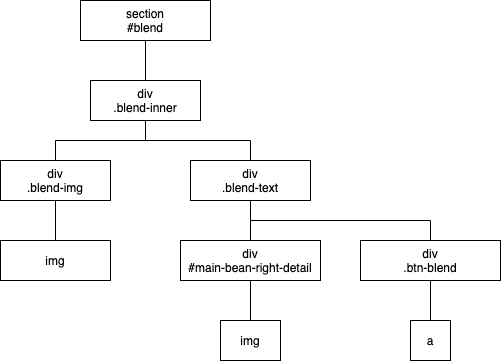

The diagram above was exported from draw.io. Its source (the exported page's mxGraphModel, read from the mxfile embedded in the PNG):
<mxGraphModel dx="1010" dy="836" grid="1" gridSize="10" guides="1" tooltips="1" connect="1" arrows="1" fold="1" page="1" pageScale="1" pageWidth="850" pageHeight="1100" math="0" shadow="0">
  <root>
    <mxCell id="0" />
    <mxCell id="1" parent="0" />
    <mxCell id="66" value="" style="edgeStyle=none;rounded=0;html=1;endArrow=none;endFill=0;" parent="1" source="63" target="65" edge="1">
      <mxGeometry relative="1" as="geometry" />
    </mxCell>
    <mxCell id="63" value="section&lt;br&gt;#blend" style="rounded=0;whiteSpace=wrap;html=1;" parent="1" vertex="1">
      <mxGeometry x="340" y="220" width="130" height="40" as="geometry" />
    </mxCell>
    <mxCell id="65" value="div&lt;br&gt;.blend-inner" style="rounded=0;whiteSpace=wrap;html=1;" parent="1" vertex="1">
      <mxGeometry x="350" y="300" width="110" height="40" as="geometry" />
    </mxCell>
    <mxCell id="83" style="edgeStyle=orthogonalEdgeStyle;rounded=0;html=1;exitX=0.5;exitY=0;exitDx=0;exitDy=0;entryX=0.5;entryY=1;entryDx=0;entryDy=0;endArrow=none;endFill=0;" parent="1" source="84" edge="1">
      <mxGeometry relative="1" as="geometry">
        <mxPoint x="405" y="340" as="targetPoint" />
      </mxGeometry>
    </mxCell>
    <mxCell id="118" style="edgeStyle=none;html=1;entryX=0.5;entryY=0;entryDx=0;entryDy=0;endArrow=none;endFill=0;" edge="1" parent="1" source="84" target="117">
      <mxGeometry relative="1" as="geometry" />
    </mxCell>
    <mxCell id="84" value="div&lt;br&gt;.blend-img" style="rounded=0;whiteSpace=wrap;html=1;" parent="1" vertex="1">
      <mxGeometry x="260" y="380" width="110" height="40" as="geometry" />
    </mxCell>
    <mxCell id="85" style="edgeStyle=orthogonalEdgeStyle;rounded=0;html=1;exitX=0.5;exitY=0;exitDx=0;exitDy=0;entryX=0.5;entryY=1;entryDx=0;entryDy=0;endArrow=none;endFill=0;" parent="1" source="86" edge="1">
      <mxGeometry relative="1" as="geometry">
        <mxPoint x="405" y="340" as="targetPoint" />
      </mxGeometry>
    </mxCell>
    <mxCell id="120" style="edgeStyle=none;html=1;entryX=0.5;entryY=0;entryDx=0;entryDy=0;endArrow=none;endFill=0;" edge="1" parent="1" source="86" target="119">
      <mxGeometry relative="1" as="geometry" />
    </mxCell>
    <mxCell id="122" style="edgeStyle=orthogonalEdgeStyle;html=1;exitX=0.5;exitY=1;exitDx=0;exitDy=0;entryX=0.5;entryY=0;entryDx=0;entryDy=0;endArrow=none;endFill=0;rounded=0;" edge="1" parent="1" source="86" target="121">
      <mxGeometry relative="1" as="geometry" />
    </mxCell>
    <mxCell id="86" value="div&lt;br&gt;.blend-text" style="rounded=0;whiteSpace=wrap;html=1;" parent="1" vertex="1">
      <mxGeometry x="450" y="380" width="120" height="40" as="geometry" />
    </mxCell>
    <mxCell id="117" value="img" style="rounded=0;whiteSpace=wrap;html=1;" vertex="1" parent="1">
      <mxGeometry x="260" y="460" width="110" height="40" as="geometry" />
    </mxCell>
    <mxCell id="125" style="edgeStyle=orthogonalEdgeStyle;rounded=0;html=1;entryX=0.5;entryY=0;entryDx=0;entryDy=0;endArrow=none;endFill=0;" edge="1" parent="1" source="119" target="123">
      <mxGeometry relative="1" as="geometry" />
    </mxCell>
    <mxCell id="119" value="div&lt;br&gt;#main-bean-right-detail" style="rounded=0;whiteSpace=wrap;html=1;" vertex="1" parent="1">
      <mxGeometry x="440" y="460" width="140" height="40" as="geometry" />
    </mxCell>
    <mxCell id="126" style="edgeStyle=orthogonalEdgeStyle;rounded=0;html=1;entryX=0.5;entryY=0;entryDx=0;entryDy=0;endArrow=none;endFill=0;" edge="1" parent="1" source="121" target="124">
      <mxGeometry relative="1" as="geometry" />
    </mxCell>
    <mxCell id="121" value="div&lt;br&gt;.btn-blend" style="rounded=0;whiteSpace=wrap;html=1;" vertex="1" parent="1">
      <mxGeometry x="620" y="460" width="140" height="40" as="geometry" />
    </mxCell>
    <mxCell id="123" value="img" style="rounded=0;whiteSpace=wrap;html=1;" vertex="1" parent="1">
      <mxGeometry x="480" y="540" width="60" height="40" as="geometry" />
    </mxCell>
    <mxCell id="124" value="a" style="rounded=0;whiteSpace=wrap;html=1;" vertex="1" parent="1">
      <mxGeometry x="670" y="540" width="40" height="40" as="geometry" />
    </mxCell>
  </root>
</mxGraphModel>